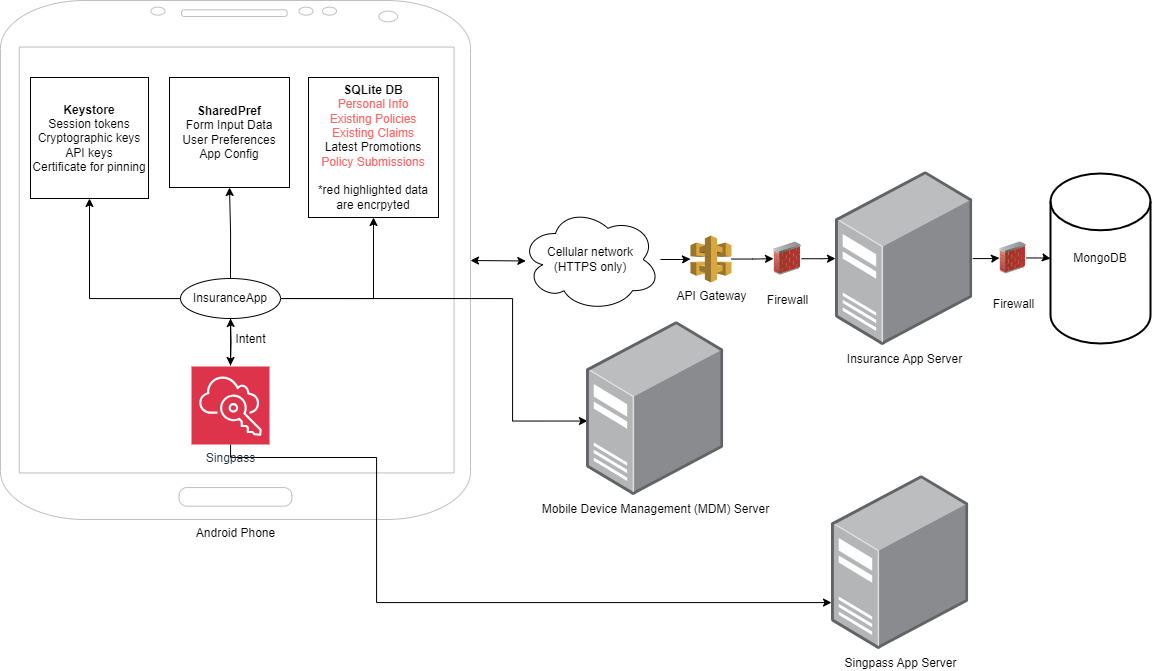

The diagram above was exported from draw.io. Its source (the exported page's mxGraphModel, read from the mxfile embedded in the PNG):
<mxGraphModel dx="1591" dy="698" grid="0" gridSize="10" guides="1" tooltips="1" connect="1" arrows="1" fold="1" page="1" pageScale="1" pageWidth="1654" pageHeight="1169" math="0" shadow="0">
  <root>
    <mxCell id="0" />
    <mxCell id="1" parent="0" />
    <mxCell id="hdudBz_fnhNlMwydnHfq-5" value="MongoDB" style="strokeWidth=2;html=1;shape=mxgraph.flowchart.database;whiteSpace=wrap;" parent="1" vertex="1">
      <mxGeometry x="1080" y="216" width="100" height="170" as="geometry" />
    </mxCell>
    <mxCell id="hdudBz_fnhNlMwydnHfq-14" value="" style="edgeStyle=orthogonalEdgeStyle;rounded=0;orthogonalLoop=1;jettySize=auto;html=1;" parent="1" source="hdudBz_fnhNlMwydnHfq-6" target="hdudBz_fnhNlMwydnHfq-5" edge="1">
      <mxGeometry relative="1" as="geometry" />
    </mxCell>
    <mxCell id="hdudBz_fnhNlMwydnHfq-6" value="Firewall" style="image;html=1;image=img/lib/clip_art/networking/Firewall_02_128x128.png" parent="1" vertex="1">
      <mxGeometry x="1029" y="268" width="27" height="65" as="geometry" />
    </mxCell>
    <mxCell id="hdudBz_fnhNlMwydnHfq-13" value="" style="edgeStyle=orthogonalEdgeStyle;rounded=0;orthogonalLoop=1;jettySize=auto;html=1;" parent="1" source="hdudBz_fnhNlMwydnHfq-9" target="hdudBz_fnhNlMwydnHfq-6" edge="1">
      <mxGeometry relative="1" as="geometry" />
    </mxCell>
    <mxCell id="hdudBz_fnhNlMwydnHfq-9" value="Insurance App Server" style="image;points=[];aspect=fixed;html=1;align=center;shadow=0;dashed=0;image=img/lib/allied_telesis/computer_and_terminals/Server_Desktop.svg;" parent="1" vertex="1">
      <mxGeometry x="865" y="214" width="137.27" height="174" as="geometry" />
    </mxCell>
    <mxCell id="hdudBz_fnhNlMwydnHfq-12" value="" style="edgeStyle=orthogonalEdgeStyle;rounded=0;orthogonalLoop=1;jettySize=auto;html=1;" parent="1" source="hdudBz_fnhNlMwydnHfq-10" target="hdudBz_fnhNlMwydnHfq-9" edge="1">
      <mxGeometry relative="1" as="geometry" />
    </mxCell>
    <mxCell id="hdudBz_fnhNlMwydnHfq-10" value="Firewall" style="image;html=1;image=img/lib/clip_art/networking/Firewall_02_128x128.png" parent="1" vertex="1">
      <mxGeometry x="803" y="274" width="28" height="54.5" as="geometry" />
    </mxCell>
    <mxCell id="hdudBz_fnhNlMwydnHfq-15" value="" style="edgeStyle=orthogonalEdgeStyle;rounded=0;orthogonalLoop=1;jettySize=auto;html=1;" parent="1" source="hdudBz_fnhNlMwydnHfq-11" target="hdudBz_fnhNlMwydnHfq-10" edge="1">
      <mxGeometry relative="1" as="geometry" />
    </mxCell>
    <mxCell id="hdudBz_fnhNlMwydnHfq-11" value="API Gateway" style="outlineConnect=0;dashed=0;verticalLabelPosition=bottom;verticalAlign=top;align=center;html=1;shape=mxgraph.aws3.api_gateway;fillColor=#D9A741;gradientColor=none;" parent="1" vertex="1">
      <mxGeometry x="720" y="278" width="41" height="47" as="geometry" />
    </mxCell>
    <mxCell id="hdudBz_fnhNlMwydnHfq-16" value="Android Phone" style="verticalLabelPosition=bottom;verticalAlign=top;html=1;shadow=0;dashed=0;strokeWidth=1;shape=mxgraph.android.phone2;strokeColor=#c0c0c0;" parent="1" vertex="1">
      <mxGeometry x="30" y="43" width="470" height="519" as="geometry" />
    </mxCell>
    <mxCell id="hdudBz_fnhNlMwydnHfq-25" value="" style="edgeStyle=orthogonalEdgeStyle;rounded=0;orthogonalLoop=1;jettySize=auto;html=1;" parent="1" source="hdudBz_fnhNlMwydnHfq-22" edge="1">
      <mxGeometry relative="1" as="geometry">
        <mxPoint x="260" y="408" as="targetPoint" />
      </mxGeometry>
    </mxCell>
    <mxCell id="hdudBz_fnhNlMwydnHfq-33" style="edgeStyle=orthogonalEdgeStyle;rounded=0;orthogonalLoop=1;jettySize=auto;html=1;entryX=0.5;entryY=1;entryDx=0;entryDy=0;" parent="1" source="hdudBz_fnhNlMwydnHfq-22" target="hdudBz_fnhNlMwydnHfq-30" edge="1">
      <mxGeometry relative="1" as="geometry" />
    </mxCell>
    <mxCell id="hdudBz_fnhNlMwydnHfq-34" style="edgeStyle=orthogonalEdgeStyle;rounded=0;orthogonalLoop=1;jettySize=auto;html=1;entryX=0.5;entryY=1;entryDx=0;entryDy=0;" parent="1" source="hdudBz_fnhNlMwydnHfq-22" target="hdudBz_fnhNlMwydnHfq-31" edge="1">
      <mxGeometry relative="1" as="geometry" />
    </mxCell>
    <mxCell id="un8A2vMwEaFGGnIwoXuT-5" style="edgeStyle=orthogonalEdgeStyle;rounded=0;orthogonalLoop=1;jettySize=auto;html=1;exitX=1;exitY=0.5;exitDx=0;exitDy=0;entryX=0.007;entryY=0.572;entryDx=0;entryDy=0;entryPerimeter=0;" edge="1" parent="1" source="hdudBz_fnhNlMwydnHfq-22" target="un8A2vMwEaFGGnIwoXuT-4">
      <mxGeometry relative="1" as="geometry">
        <mxPoint x="551.515225497159" y="408.939375443892" as="targetPoint" />
        <Array as="points">
          <mxPoint x="542" y="341" />
          <mxPoint x="542" y="464" />
        </Array>
      </mxGeometry>
    </mxCell>
    <mxCell id="hdudBz_fnhNlMwydnHfq-22" value="InsuranceApp" style="ellipse;whiteSpace=wrap;html=1;" parent="1" vertex="1">
      <mxGeometry x="210" y="321" width="100" height="40" as="geometry" />
    </mxCell>
    <mxCell id="hdudBz_fnhNlMwydnHfq-24" value="" style="edgeStyle=orthogonalEdgeStyle;rounded=0;orthogonalLoop=1;jettySize=auto;html=1;" parent="1" target="hdudBz_fnhNlMwydnHfq-22" edge="1">
      <mxGeometry relative="1" as="geometry">
        <mxPoint x="260" y="408" as="sourcePoint" />
      </mxGeometry>
    </mxCell>
    <mxCell id="hdudBz_fnhNlMwydnHfq-26" value="&amp;nbsp; &amp;nbsp; &amp;nbsp; Intent" style="text;html=1;align=center;verticalAlign=middle;resizable=0;points=[];autosize=1;strokeColor=none;fillColor=none;" parent="1" vertex="1">
      <mxGeometry x="235" y="367" width="70" height="30" as="geometry" />
    </mxCell>
    <mxCell id="un8A2vMwEaFGGnIwoXuT-3" style="edgeStyle=orthogonalEdgeStyle;rounded=0;orthogonalLoop=1;jettySize=auto;html=1;" edge="1" parent="1" source="hdudBz_fnhNlMwydnHfq-27" target="un8A2vMwEaFGGnIwoXuT-1">
      <mxGeometry relative="1" as="geometry">
        <Array as="points">
          <mxPoint x="260" y="500" />
          <mxPoint x="406" y="500" />
          <mxPoint x="406" y="645" />
        </Array>
      </mxGeometry>
    </mxCell>
    <mxCell id="hdudBz_fnhNlMwydnHfq-27" value="Singpass" style="sketch=0;points=[[0,0,0],[0.25,0,0],[0.5,0,0],[0.75,0,0],[1,0,0],[0,1,0],[0.25,1,0],[0.5,1,0],[0.75,1,0],[1,1,0],[0,0.25,0],[0,0.5,0],[0,0.75,0],[1,0.25,0],[1,0.5,0],[1,0.75,0]];outlineConnect=0;fontColor=#232F3E;fillColor=#DD344C;strokeColor=#ffffff;dashed=0;verticalLabelPosition=bottom;verticalAlign=top;align=center;html=1;fontSize=12;fontStyle=0;aspect=fixed;shape=mxgraph.aws4.resourceIcon;resIcon=mxgraph.aws4.single_sign_on;" parent="1" vertex="1">
      <mxGeometry x="221" y="409" width="78" height="78" as="geometry" />
    </mxCell>
    <mxCell id="hdudBz_fnhNlMwydnHfq-28" value="&lt;b&gt;Keystore&lt;/b&gt;&lt;div&gt;Session tokens&lt;/div&gt;&lt;div&gt;Cryptographic keys&lt;br&gt;API keys&lt;br&gt;Certificate for pinning&lt;/div&gt;" style="rounded=0;whiteSpace=wrap;html=1;align=center;" parent="1" vertex="1">
      <mxGeometry x="60" y="120" width="118" height="121" as="geometry" />
    </mxCell>
    <mxCell id="hdudBz_fnhNlMwydnHfq-30" value="&lt;b&gt;SharedPref&lt;/b&gt;&lt;br&gt;Form Input Data&lt;div&gt;User Preferences&lt;/div&gt;&lt;div&gt;App Config&lt;/div&gt;" style="rounded=0;whiteSpace=wrap;html=1;align=center;" parent="1" vertex="1">
      <mxGeometry x="199" y="120" width="120" height="110" as="geometry" />
    </mxCell>
    <mxCell id="hdudBz_fnhNlMwydnHfq-31" value="&lt;b&gt;SQLite DB&lt;/b&gt;&lt;br&gt;&lt;div&gt;&lt;font color=&quot;#ff6666&quot;&gt;Personal Info&lt;/font&gt;&lt;/div&gt;&lt;div&gt;&lt;font color=&quot;#ff6666&quot;&gt;Existing Policies&lt;/font&gt;&lt;/div&gt;&lt;div&gt;&lt;font color=&quot;#ff6666&quot;&gt;Existing Claims&lt;/font&gt;&lt;/div&gt;&lt;div&gt;Latest Promotions&lt;/div&gt;&lt;div&gt;&lt;span style=&quot;background-color: initial;&quot;&gt;&lt;font color=&quot;#ff6666&quot;&gt;Policy Submissions&lt;br&gt;&lt;/font&gt;&lt;/span&gt;&lt;span style=&quot;background-color: initial;&quot;&gt;&lt;br&gt;*red highlighted data are encrpyted&lt;/span&gt;&lt;/div&gt;" style="rounded=0;whiteSpace=wrap;html=1;align=center;" parent="1" vertex="1">
      <mxGeometry x="338" y="120" width="130" height="140" as="geometry" />
    </mxCell>
    <mxCell id="hdudBz_fnhNlMwydnHfq-32" style="edgeStyle=orthogonalEdgeStyle;rounded=0;orthogonalLoop=1;jettySize=auto;html=1;entryX=0.5;entryY=1;entryDx=0;entryDy=0;" parent="1" source="hdudBz_fnhNlMwydnHfq-22" target="hdudBz_fnhNlMwydnHfq-28" edge="1">
      <mxGeometry relative="1" as="geometry">
        <mxPoint x="110" y="251" as="targetPoint" />
      </mxGeometry>
    </mxCell>
    <mxCell id="hdudBz_fnhNlMwydnHfq-36" value="" style="edgeStyle=orthogonalEdgeStyle;rounded=0;orthogonalLoop=1;jettySize=auto;html=1;" parent="1" source="hdudBz_fnhNlMwydnHfq-35" target="hdudBz_fnhNlMwydnHfq-11" edge="1">
      <mxGeometry relative="1" as="geometry" />
    </mxCell>
    <mxCell id="hdudBz_fnhNlMwydnHfq-35" value="Cellular network&lt;br&gt;(HTTPS only)" style="ellipse;shape=cloud;whiteSpace=wrap;html=1;" parent="1" vertex="1">
      <mxGeometry x="550" y="250" width="140" height="104" as="geometry" />
    </mxCell>
    <mxCell id="hdudBz_fnhNlMwydnHfq-40" value="" style="endArrow=classic;startArrow=classic;html=1;rounded=0;entryX=0.038;entryY=0.495;entryDx=0;entryDy=0;entryPerimeter=0;" parent="1" edge="1">
      <mxGeometry width="50" height="50" relative="1" as="geometry">
        <mxPoint x="500" y="303" as="sourcePoint" />
        <mxPoint x="555.3199999999999" y="303.48000000000013" as="targetPoint" />
      </mxGeometry>
    </mxCell>
    <mxCell id="un8A2vMwEaFGGnIwoXuT-1" value="Singpass App Server" style="image;points=[];aspect=fixed;html=1;align=center;shadow=0;dashed=0;image=img/lib/allied_telesis/computer_and_terminals/Server_Desktop.svg;" vertex="1" parent="1">
      <mxGeometry x="861" y="518" width="137.27" height="174" as="geometry" />
    </mxCell>
    <mxCell id="un8A2vMwEaFGGnIwoXuT-4" value="Mobile Device Management (MDM) Server" style="image;points=[];aspect=fixed;html=1;align=center;shadow=0;dashed=0;image=img/lib/allied_telesis/computer_and_terminals/Server_Desktop.svg;" vertex="1" parent="1">
      <mxGeometry x="616" y="364" width="137.27" height="174" as="geometry" />
    </mxCell>
  </root>
</mxGraphModel>